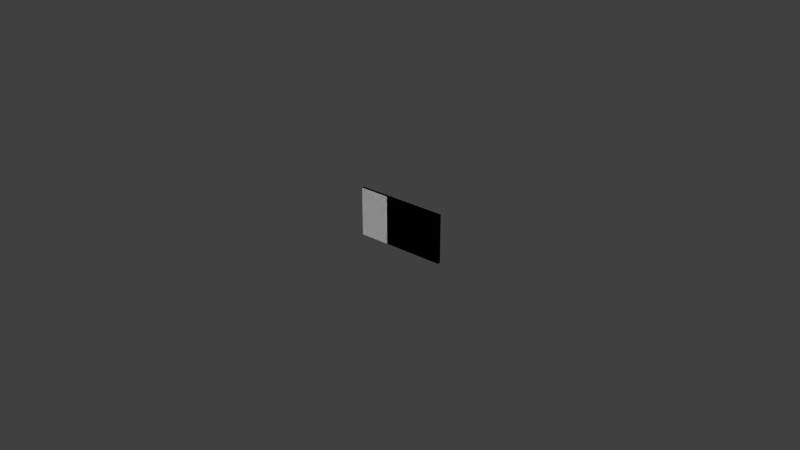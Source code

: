 # Source: idplate_tank_v11.blend  (saved by Blender 2.69.0; exported with 4.5.12 LTS)
import bpy
from mathutils import Matrix  # noqa: F401  (used for matrix-valued properties, if any)

bpy.ops.wm.read_factory_settings(use_empty=True)
scene = bpy.context.scene
scene.name = 'Scene'

# ---- collections
col_collection_1 = bpy.data.collections.new('Collection 1'); scene.collection.children.link(col_collection_1)
col_collection_2 = bpy.data.collections.new('Collection 2'); scene.collection.children.link(col_collection_2)
col_collection_3 = bpy.data.collections.new('Collection 3'); scene.collection.children.link(col_collection_3)
col_collection_4 = bpy.data.collections.new('Collection 4'); scene.collection.children.link(col_collection_4)
col_collection_5 = bpy.data.collections.new('Collection 5'); scene.collection.children.link(col_collection_5)
col_collection_6 = bpy.data.collections.new('Collection 6'); scene.collection.children.link(col_collection_6)
col_collection_7 = bpy.data.collections.new('Collection 7'); scene.collection.children.link(col_collection_7)
col_collection_8 = bpy.data.collections.new('Collection 8'); scene.collection.children.link(col_collection_8)
col_collection_9 = bpy.data.collections.new('Collection 9'); scene.collection.children.link(col_collection_9)
col_collection_11 = bpy.data.collections.new('Collection 11'); scene.collection.children.link(col_collection_11)
col_collection_20 = bpy.data.collections.new('Collection 20'); scene.collection.children.link(col_collection_20)

# ---- materials (node trees are filled in below, after node groups)
mat_id_plate_mat = bpy.data.materials.new('id_plate.mat')
mat_id_plate_mat.alpha_threshold = 0.0
mat_id_plate_mat.use_transparent_shadow = False
mat_id_plate_mat.diffuse_color = (0.01444, 0.01229, 0.01033, 1.0)
mat_id_plate_mat.roughness = 0.5
mat_id_plate_mat.line_color = (0.0, 0.0, 0.0, 1.0)
mat_id_plate_letters_mat = bpy.data.materials.new('id_plate.letters.mat')
mat_id_plate_letters_mat.alpha_threshold = 0.0
mat_id_plate_letters_mat.use_transparent_shadow = False
mat_id_plate_letters_mat.roughness = 0.5
mat_id_plate_letters_mat.line_color = (0.0, 0.0, 0.0, 1.0)

# ---- material node trees

# ---- world
world_world = bpy.data.worlds.new('World'); scene.world = world_world
world_world.color = (0.05088, 0.05088, 0.05088)
world_world.use_sun_shadow = False
world_world.sun_shadow_jitter_overblur = 0.0
world_world.cycles.sampling_method = 'MANUAL'
world_world.cycles.sample_map_resolution = 256

# ---- meshes
me_id_plate_001 = bpy.data.meshes.new('id_plate.001')
me_id_plate_001.from_pydata([(-0.25, -0.003639, 0.135), (0.25, -0.00364, 0.135), (-0.25, -0.003639, -0.135), (0.25, -0.00364, -0.135), (-0.08333, -0.00364, -0.135), (0.08333, -0.00364, -0.135), (0.08333, -0.00364, 0.135), (-0.08333, -0.00364, 0.135), (0.25, 0.01136, -0.135), (0.25, -0.00358, -0.135), (-0.25, -0.00358, -0.135), (-0.25, 0.01136, -0.135), (0.25, 0.01136, 0.135), (0.25, -0.00358, 0.135), (-0.25, -0.00358, 0.135), (-0.25, 0.01136, 0.135)], [], [(7, 0, 2, 4), (1, 6, 5, 3), (6, 7, 4, 5), (12, 13, 9, 8), (13, 14, 10, 9), (14, 15, 11, 10), (15, 12, 8, 11), (8, 9, 10, 11), (15, 14, 13, 12)])
me_id_plate_001.polygons.foreach_set('material_index', [1, 1, 1, 0, 0, 0, 0, 0, 0])
_uv = me_id_plate_001.uv_layers.new(name='UVMap')
_uv.uv.foreach_set('vector', [1.0, 1.0, 0.0, 1.0, 0.0, 0.0, 1.0, 0.0, 0.9999, 0.9999, 9.998e-05, 0.9999, 0.0001003, 9.998e-05, 0.9999, 0.0001001, 0.9999, 0.9999, 9.998e-05, 0.9999, 0.0001001, 9.998e-05, 0.9999, 9.998e-05, 0.0, 0.0, 0.0, 0.0, 0.0, 0.0, 0.0, 0.0, 0.0, 0.0, 0.0, 0.0, 0.0, 0.0, 0.0, 0.0, 0.0, 0.0, 0.0, 0.0, 0.0, 0.0, 0.0, 0.0, 0.0, 0.0, 0.0, 0.0, 0.0, 0.0, 0.0, 0.0, 0.0, 0.0, 0.0, 0.0, 0.0, 0.0, 0.0, 0.0, 0.0, 0.0, 0.0, 0.0, 0.0, 0.0, 0.0, 0.0])
me_id_plate_001.materials.append(mat_id_plate_mat)
me_id_plate_001.materials.append(mat_id_plate_letters_mat)
me_id_plate_001.use_remesh_preserve_volume = False
me_id_plate_001.use_remesh_preserve_attributes = False
me_id_plate_001.use_mirror_vertex_groups = False
me_id_plate_001.update()
me_id_plate_010 = bpy.data.meshes.new('id_plate.010')
me_id_plate_010.from_pydata([(-0.25, -0.003639, 0.135), (0.25, -0.00364, 0.135), (-0.25, -0.003639, -0.135), (0.25, -0.00364, -0.135), (-0.08333, -0.00364, -0.135), (0.08333, -0.00364, -0.135), (0.08333, -0.00364, 0.135), (-0.08333, -0.00364, 0.135), (0.25, 0.01136, -0.135), (0.25, -0.00358, -0.135), (-0.25, -0.00358, -0.135), (-0.25, 0.01136, -0.135), (0.25, 0.01136, 0.135), (0.25, -0.00358, 0.135), (-0.25, -0.00358, 0.135), (-0.25, 0.01136, 0.135)], [], [(7, 0, 2, 4), (1, 6, 5, 3), (6, 7, 4, 5), (12, 13, 9, 8), (13, 14, 10, 9), (14, 15, 11, 10), (15, 12, 8, 11), (8, 9, 10, 11), (15, 14, 13, 12)])
me_id_plate_010.polygons.foreach_set('material_index', [1, 1, 1, 0, 0, 0, 0, 0, 0])
_uv = me_id_plate_010.uv_layers.new(name='UVMap')
_uv.uv.foreach_set('vector', [1.0, 1.0, 0.0, 1.0, 0.0, 0.0, 1.0, 0.0, 0.9999, 0.9999, 9.998e-05, 0.9999, 0.0001003, 9.998e-05, 0.9999, 0.0001001, 0.9999, 0.9999, 9.998e-05, 0.9999, 0.0001001, 9.998e-05, 0.9999, 9.998e-05, 0.0, 0.0, 0.0, 0.0, 0.0, 0.0, 0.0, 0.0, 0.0, 0.0, 0.0, 0.0, 0.0, 0.0, 0.0, 0.0, 0.0, 0.0, 0.0, 0.0, 0.0, 0.0, 0.0, 0.0, 0.0, 0.0, 0.0, 0.0, 0.0, 0.0, 0.0, 0.0, 0.0, 0.0, 0.0, 0.0, 0.0, 0.0, 0.0, 0.0, 0.0, 0.0, 0.0, 0.0, 0.0, 0.0, 0.0, 0.0])
me_id_plate_010.materials.append(mat_id_plate_mat)
me_id_plate_010.materials.append(mat_id_plate_letters_mat)
me_id_plate_010.use_remesh_preserve_volume = False
me_id_plate_010.use_remesh_preserve_attributes = False
me_id_plate_010.use_mirror_vertex_groups = False
me_id_plate_010.update()
me_id_plate_011 = bpy.data.meshes.new('id_plate.011')
me_id_plate_011.from_pydata([(-0.25, -0.003639, 0.135), (0.25, -0.00364, 0.135), (-0.25, -0.003639, -0.135), (0.25, -0.00364, -0.135), (-0.08333, -0.00364, -0.135), (0.08333, -0.00364, -0.135), (0.08333, -0.00364, 0.135), (-0.08333, -0.00364, 0.135), (0.25, 0.01136, -0.135), (0.25, -0.00358, -0.135), (-0.25, -0.00358, -0.135), (-0.25, 0.01136, -0.135), (0.25, 0.01136, 0.135), (0.25, -0.00358, 0.135), (-0.25, -0.00358, 0.135), (-0.25, 0.01136, 0.135)], [], [(7, 0, 2, 4), (1, 6, 5, 3), (6, 7, 4, 5), (12, 13, 9, 8), (13, 14, 10, 9), (14, 15, 11, 10), (15, 12, 8, 11), (8, 9, 10, 11), (15, 14, 13, 12)])
me_id_plate_011.polygons.foreach_set('material_index', [1, 1, 1, 0, 0, 0, 0, 0, 0])
_uv = me_id_plate_011.uv_layers.new(name='UVMap')
_uv.uv.foreach_set('vector', [1.0, 1.0, 0.0, 1.0, 0.0, 0.0, 1.0, 0.0, 0.9999, 0.9999, 9.998e-05, 0.9999, 0.0001003, 9.998e-05, 0.9999, 0.0001001, 0.9999, 0.9999, 9.998e-05, 0.9999, 0.0001001, 9.998e-05, 0.9999, 9.998e-05, 0.0, 0.0, 0.0, 0.0, 0.0, 0.0, 0.0, 0.0, 0.0, 0.0, 0.0, 0.0, 0.0, 0.0, 0.0, 0.0, 0.0, 0.0, 0.0, 0.0, 0.0, 0.0, 0.0, 0.0, 0.0, 0.0, 0.0, 0.0, 0.0, 0.0, 0.0, 0.0, 0.0, 0.0, 0.0, 0.0, 0.0, 0.0, 0.0, 0.0, 0.0, 0.0, 0.0, 0.0, 0.0, 0.0, 0.0, 0.0])
me_id_plate_011.materials.append(mat_id_plate_mat)
me_id_plate_011.materials.append(mat_id_plate_letters_mat)
me_id_plate_011.use_remesh_preserve_volume = False
me_id_plate_011.use_remesh_preserve_attributes = False
me_id_plate_011.use_mirror_vertex_groups = False
me_id_plate_011.update()
me_id_plate_012 = bpy.data.meshes.new('id_plate.012')
me_id_plate_012.from_pydata([(-0.25, -0.003639, 0.135), (0.25, -0.00364, 0.135), (-0.25, -0.003639, -0.135), (0.25, -0.00364, -0.135), (-0.08333, -0.00364, -0.135), (0.08333, -0.00364, -0.135), (0.08333, -0.00364, 0.135), (-0.08333, -0.00364, 0.135), (0.25, 0.01136, -0.135), (0.25, -0.00358, -0.135), (-0.25, -0.00358, -0.135), (-0.25, 0.01136, -0.135), (0.25, 0.01136, 0.135), (0.25, -0.00358, 0.135), (-0.25, -0.00358, 0.135), (-0.25, 0.01136, 0.135)], [], [(7, 0, 2, 4), (1, 6, 5, 3), (6, 7, 4, 5), (12, 13, 9, 8), (13, 14, 10, 9), (14, 15, 11, 10), (15, 12, 8, 11), (8, 9, 10, 11), (15, 14, 13, 12)])
me_id_plate_012.polygons.foreach_set('material_index', [1, 1, 1, 0, 0, 0, 0, 0, 0])
_uv = me_id_plate_012.uv_layers.new(name='UVMap')
_uv.uv.foreach_set('vector', [1.0, 1.0, 0.0, 1.0, 0.0, 0.0, 1.0, 0.0, 0.9999, 0.9999, 9.998e-05, 0.9999, 0.0001003, 9.998e-05, 0.9999, 0.0001001, 0.9999, 0.9999, 9.998e-05, 0.9999, 0.0001001, 9.998e-05, 0.9999, 9.998e-05, 0.0, 0.0, 0.0, 0.0, 0.0, 0.0, 0.0, 0.0, 0.0, 0.0, 0.0, 0.0, 0.0, 0.0, 0.0, 0.0, 0.0, 0.0, 0.0, 0.0, 0.0, 0.0, 0.0, 0.0, 0.0, 0.0, 0.0, 0.0, 0.0, 0.0, 0.0, 0.0, 0.0, 0.0, 0.0, 0.0, 0.0, 0.0, 0.0, 0.0, 0.0, 0.0, 0.0, 0.0, 0.0, 0.0, 0.0, 0.0])
me_id_plate_012.materials.append(mat_id_plate_mat)
me_id_plate_012.materials.append(mat_id_plate_letters_mat)
me_id_plate_012.use_remesh_preserve_volume = False
me_id_plate_012.use_remesh_preserve_attributes = False
me_id_plate_012.use_mirror_vertex_groups = False
me_id_plate_012.update()
me_id_plate_013 = bpy.data.meshes.new('id_plate.013')
me_id_plate_013.from_pydata([(-0.25, -0.003639, 0.135), (0.25, -0.00364, 0.135), (-0.25, -0.003639, -0.135), (0.25, -0.00364, -0.135), (-0.08333, -0.00364, -0.135), (0.08333, -0.00364, -0.135), (0.08333, -0.00364, 0.135), (-0.08333, -0.00364, 0.135), (0.25, 0.01136, -0.135), (0.25, -0.00358, -0.135), (-0.25, -0.00358, -0.135), (-0.25, 0.01136, -0.135), (0.25, 0.01136, 0.135), (0.25, -0.00358, 0.135), (-0.25, -0.00358, 0.135), (-0.25, 0.01136, 0.135)], [], [(7, 0, 2, 4), (1, 6, 5, 3), (6, 7, 4, 5), (12, 13, 9, 8), (13, 14, 10, 9), (14, 15, 11, 10), (15, 12, 8, 11), (8, 9, 10, 11), (15, 14, 13, 12)])
me_id_plate_013.polygons.foreach_set('material_index', [1, 1, 1, 0, 0, 0, 0, 0, 0])
_uv = me_id_plate_013.uv_layers.new(name='UVMap')
_uv.uv.foreach_set('vector', [1.0, 1.0, 0.0, 1.0, 0.0, 0.0, 1.0, 0.0, 0.9999, 0.9999, 9.998e-05, 0.9999, 0.0001003, 9.998e-05, 0.9999, 0.0001001, 0.9999, 0.9999, 9.998e-05, 0.9999, 0.0001001, 9.998e-05, 0.9999, 9.998e-05, 0.0, 0.0, 0.0, 0.0, 0.0, 0.0, 0.0, 0.0, 0.0, 0.0, 0.0, 0.0, 0.0, 0.0, 0.0, 0.0, 0.0, 0.0, 0.0, 0.0, 0.0, 0.0, 0.0, 0.0, 0.0, 0.0, 0.0, 0.0, 0.0, 0.0, 0.0, 0.0, 0.0, 0.0, 0.0, 0.0, 0.0, 0.0, 0.0, 0.0, 0.0, 0.0, 0.0, 0.0, 0.0, 0.0, 0.0, 0.0])
me_id_plate_013.materials.append(mat_id_plate_mat)
me_id_plate_013.materials.append(mat_id_plate_letters_mat)
me_id_plate_013.use_remesh_preserve_volume = False
me_id_plate_013.use_remesh_preserve_attributes = False
me_id_plate_013.use_mirror_vertex_groups = False
me_id_plate_013.update()
me_id_plate_002 = bpy.data.meshes.new('id_plate.002')
me_id_plate_002.from_pydata([(0.25, 0.01136, -0.135), (0.25, -0.00358, -0.135), (-0.25, -0.00358, -0.135), (-0.25, 0.01136, -0.135), (0.25, 0.01136, 0.135), (0.25, -0.00358, 0.135), (-0.25, -0.00358, 0.135), (-0.25, 0.01136, 0.135)], [], [(4, 5, 1, 0), (5, 6, 2, 1), (6, 7, 3, 2), (7, 4, 0, 3), (0, 1, 2, 3), (7, 6, 5, 4)])
_uv = me_id_plate_002.uv_layers.new(name='UVMap')
_uv.uv.foreach_set('vector', [0.0, 0.0, 0.0, 0.0, 0.0, 0.0, 0.0, 0.0, 0.0, 0.0, 0.0, 0.0, 0.0, 0.0, 0.0, 0.0, 0.0, 0.0, 0.0, 0.0, 0.0, 0.0, 0.0, 0.0, 0.0, 0.0, 0.0, 0.0, 0.0, 0.0, 0.0, 0.0, 0.0, 0.0, 0.0, 0.0, 0.0, 0.0, 0.0, 0.0, 0.0, 0.0, 0.0, 0.0, 0.0, 0.0, 0.0, 0.0])
me_id_plate_002.use_remesh_preserve_volume = False
me_id_plate_002.use_remesh_preserve_attributes = False
me_id_plate_002.use_mirror_vertex_groups = False
me_id_plate_002.update()
me_id_plate_005 = bpy.data.meshes.new('id_plate.005')
me_id_plate_005.from_pydata([(-8.941e-08, 0.00389, -0.135)], [], [])
_uv = me_id_plate_005.uv_layers.new(name='UVMap')
_uv.uv.foreach_set('vector', [])
me_id_plate_005.use_remesh_preserve_volume = False
me_id_plate_005.use_remesh_preserve_attributes = False
me_id_plate_005.use_mirror_vertex_groups = False
me_id_plate_005.update()
me_id_plate_003 = bpy.data.meshes.new('id_plate.003')
me_id_plate_003.from_pydata([(0.25, 0.01136, -0.135), (0.25, -0.00358, -0.135), (-0.25, -0.00358, -0.135), (-0.25, 0.01136, -0.135), (0.25, 0.01136, 0.135), (0.25, -0.00358, 0.135), (-0.25, -0.00358, 0.135), (-0.25, 0.01136, 0.135)], [], [(4, 5, 1), (5, 6, 2), (6, 7, 3), (7, 4, 0), (0, 1, 2), (7, 6, 5), (0, 4, 1), (1, 5, 2), (2, 6, 3), (3, 7, 0), (3, 0, 2), (4, 7, 5)])
_k = set([(0, 1), (0, 3), (0, 4), (1, 2), (1, 5), (2, 3), (2, 6), (3, 7), (4, 5), (4, 7), (5, 6), (6, 7)])
me_id_plate_003.attributes.new('sharp_edge', 'BOOLEAN', 'EDGE').data.foreach_set('value', [ (min(e.vertices), max(e.vertices)) in _k for e in me_id_plate_003.edges])
_uv = me_id_plate_003.uv_layers.new(name='UVMap')
_uv.uv.foreach_set('vector', [0.0, 0.0, 0.0, 0.0, 0.0, 0.0, 0.0, 0.0, 0.0, 0.0, 0.0, 0.0, 0.0, 0.0, 0.0, 0.0, 0.0, 0.0, 0.0, 0.0, 0.0, 0.0, 0.0, 0.0, 0.0, 0.0, 0.0, 0.0, 0.0, 0.0, 0.0, 0.0, 0.0, 0.0, 0.0, 0.0, 0.0, 0.0, 0.0, 0.0, 0.0, 0.0, 0.0, 0.0, 0.0, 0.0, 0.0, 0.0, 0.0, 0.0, 0.0, 0.0, 0.0, 0.0, 0.0, 0.0, 0.0, 0.0, 0.0, 0.0, 0.0, 0.0, 0.0, 0.0, 0.0, 0.0, 0.0, 0.0, 0.0, 0.0, 0.0, 0.0])
me_id_plate_003.use_remesh_preserve_volume = False
me_id_plate_003.use_remesh_preserve_attributes = False
me_id_plate_003.use_mirror_vertex_groups = False
me_id_plate_003.update()
me_id_plate_006 = bpy.data.meshes.new('id_plate.006')
me_id_plate_006.from_pydata([(0.25, 0.01136, -0.135), (0.25, -0.00358, -0.135), (-0.25, -0.00358, -0.135), (-0.25, 0.01136, -0.135), (0.25, 0.01136, 0.135), (0.25, -0.00358, 0.135), (-0.25, -0.00358, 0.135), (-0.25, 0.01136, 0.135)], [], [(4, 5, 1), (5, 6, 2), (6, 7, 3), (7, 4, 0), (0, 1, 2), (7, 6, 5), (0, 4, 1), (1, 5, 2), (2, 6, 3), (3, 7, 0), (3, 0, 2), (4, 7, 5)])
_k = set([(0, 1), (0, 3), (0, 4), (1, 2), (1, 5), (2, 3), (2, 6), (3, 7), (4, 5), (4, 7), (5, 6), (6, 7)])
me_id_plate_006.attributes.new('sharp_edge', 'BOOLEAN', 'EDGE').data.foreach_set('value', [ (min(e.vertices), max(e.vertices)) in _k for e in me_id_plate_006.edges])
_uv = me_id_plate_006.uv_layers.new(name='UVMap')
_uv.uv.foreach_set('vector', [0.0, 0.0, 0.0, 0.0, 0.0, 0.0, 0.0, 0.0, 0.0, 0.0, 0.0, 0.0, 0.0, 0.0, 0.0, 0.0, 0.0, 0.0, 0.0, 0.0, 0.0, 0.0, 0.0, 0.0, 0.0, 0.0, 0.0, 0.0, 0.0, 0.0, 0.0, 0.0, 0.0, 0.0, 0.0, 0.0, 0.0, 0.0, 0.0, 0.0, 0.0, 0.0, 0.0, 0.0, 0.0, 0.0, 0.0, 0.0, 0.0, 0.0, 0.0, 0.0, 0.0, 0.0, 0.0, 0.0, 0.0, 0.0, 0.0, 0.0, 0.0, 0.0, 0.0, 0.0, 0.0, 0.0, 0.0, 0.0, 0.0, 0.0, 0.0, 0.0])
me_id_plate_006.use_remesh_preserve_volume = False
me_id_plate_006.use_remesh_preserve_attributes = False
me_id_plate_006.use_mirror_vertex_groups = False
me_id_plate_006.update()
me_id_plate_004 = bpy.data.meshes.new('id_plate.004')
me_id_plate_004.from_pydata([(0.25, 0.01136, -0.135), (0.25, -0.00358, -0.135), (-0.25, -0.00358, -0.135), (-0.25, 0.01136, -0.135), (0.25, 0.01136, 0.135), (0.25, -0.00358, 0.135), (-0.25, -0.00358, 0.135), (-0.25, 0.01136, 0.135)], [], [(4, 5, 1, 0), (5, 6, 2, 1), (6, 7, 3, 2), (7, 4, 0, 3), (0, 1, 2, 3), (7, 6, 5, 4)])
_uv = me_id_plate_004.uv_layers.new(name='UVMap')
_uv.uv.foreach_set('vector', [0.0, 0.0, 0.0, 0.0, 0.0, 0.0, 0.0, 0.0, 0.0, 0.0, 0.0, 0.0, 0.0, 0.0, 0.0, 0.0, 0.0, 0.0, 0.0, 0.0, 0.0, 0.0, 0.0, 0.0, 0.0, 0.0, 0.0, 0.0, 0.0, 0.0, 0.0, 0.0, 0.0, 0.0, 0.0, 0.0, 0.0, 0.0, 0.0, 0.0, 0.0, 0.0, 0.0, 0.0, 0.0, 0.0, 0.0, 0.0])
me_id_plate_004.use_remesh_preserve_volume = False
me_id_plate_004.use_remesh_preserve_attributes = False
me_id_plate_004.use_mirror_vertex_groups = False
me_id_plate_004.update()
me_id_plate_letters = bpy.data.meshes.new('id_plate.letters')
me_id_plate_letters.from_pydata([(-0.3825, 0.01, -0.1275), (0.3825, 0.01, -0.1275), (-0.3825, 0.01, 0.1275), (0.3825, 0.01, 0.1275), (-0.1275, 0.01, 0.1275), (0.1275, 0.01, 0.1275), (0.1275, 0.01, -0.1275), (-0.1275, 0.01, -0.1275)], [], [(5, 3, 1, 6), (2, 4, 7, 0), (4, 5, 6, 7)])
_uv = me_id_plate_letters.uv_layers.new(name='UVMap')
_uv.uv.foreach_set('vector', [0.9999, 0.9999, 9.998e-05, 0.9999, 9.998e-05, 9.998e-05, 0.9999, 9.998e-05, 0.9999, 0.9999, 9.998e-05, 0.9999, 9.998e-05, 9.998e-05, 0.9999, 9.998e-05, 0.9999, 0.9999, 9.998e-05, 0.9999, 9.998e-05, 9.998e-05, 0.9999, 9.998e-05])
me_id_plate_letters.materials.append(mat_id_plate_letters_mat)
me_id_plate_letters.use_remesh_preserve_volume = False
me_id_plate_letters.use_remesh_preserve_attributes = False
me_id_plate_letters.use_mirror_vertex_groups = False
me_id_plate_letters.update()
me_id_plate = bpy.data.meshes.new('id_plate')
me_id_plate.from_pydata([(-1.0, -1.0, -1.0), (-1.0, 1.0, -1.0), (1.0, 1.0, -1.0), (1.0, -1.0, -1.0), (-1.0, -1.0, 1.0), (-1.0, 1.0, 1.0), (1.0, 1.0, 1.0), (1.0, -1.0, 1.0)], [], [(4, 5, 1, 0), (5, 6, 2, 1), (6, 7, 3, 2), (7, 4, 0, 3), (0, 1, 2, 3), (7, 6, 5, 4)])
me_id_plate.materials.append(mat_id_plate_mat)
me_id_plate.use_remesh_preserve_volume = False
me_id_plate.use_remesh_preserve_attributes = False
me_id_plate.use_mirror_vertex_groups = False
me_id_plate.update()

# ---- objects
ob_1 = bpy.data.objects.new('1', me_id_plate_001)
ob_2 = bpy.data.objects.new('2', me_id_plate_010)
ob_3 = bpy.data.objects.new('3', me_id_plate_011)
ob_4 = bpy.data.objects.new('4', me_id_plate_012)
ob_5 = bpy.data.objects.new('5', me_id_plate_013)
ob_geometry = bpy.data.objects.new('Geometry', me_id_plate_002)
ob_land_contact = bpy.data.objects.new('Land Contact', me_id_plate_005)
ob_shadow_volume = bpy.data.objects.new('Shadow Volume', me_id_plate_003)
ob_stencil_shadow = bpy.data.objects.new('Stencil Shadow', me_id_plate_006)
ob_view_geometry = bpy.data.objects.new('View Geometry', me_id_plate_004)
ob_id_plate_letters_original = bpy.data.objects.new('id_plate.letters.original', me_id_plate_letters)
ob_id_plate_original = bpy.data.objects.new('id_plate.original', me_id_plate)

# ---- transforms, parenting, visibility, modifiers, constraints
ob_1.location = (0.0, 0.0, 0.0)
ob_1.lineart.crease_threshold = 0.0
_vg = ob_1.vertex_groups.new(name='v_id_plate')
_vg = ob_1.vertex_groups.new(name='v_id0')
_vg = ob_1.vertex_groups.new(name='v_id1')
_vg = ob_1.vertex_groups.new(name='v_id2')
ob_2.location = (0.0, 0.0, 0.0)
ob_2.lineart.crease_threshold = 0.0
_vg = ob_2.vertex_groups.new(name='v_id_plate')
_vg = ob_2.vertex_groups.new(name='v_id0')
_vg = ob_2.vertex_groups.new(name='v_id1')
_vg = ob_2.vertex_groups.new(name='v_id2')
ob_3.location = (0.0, 0.0, 0.0)
ob_3.lineart.crease_threshold = 0.0
_vg = ob_3.vertex_groups.new(name='v_id_plate')
_vg = ob_3.vertex_groups.new(name='v_id0')
_vg = ob_3.vertex_groups.new(name='v_id1')
_vg = ob_3.vertex_groups.new(name='v_id2')
ob_4.location = (0.0, 0.0, 0.0)
ob_4.lineart.crease_threshold = 0.0
_vg = ob_4.vertex_groups.new(name='v_id_plate')
_vg = ob_4.vertex_groups.new(name='v_id0')
_vg = ob_4.vertex_groups.new(name='v_id1')
_vg = ob_4.vertex_groups.new(name='v_id2')
ob_5.location = (0.0, 0.0, 0.0)
ob_5.lineart.crease_threshold = 0.0
_vg = ob_5.vertex_groups.new(name='v_id_plate')
_vg = ob_5.vertex_groups.new(name='v_id0')
_vg = ob_5.vertex_groups.new(name='v_id1')
_vg = ob_5.vertex_groups.new(name='v_id2')
ob_geometry.location = (0.0, 0.0, 0.0)
ob_geometry.lineart.crease_threshold = 0.0
_vg = ob_geometry.vertex_groups.new(name='Component01')
ob_land_contact.location = (0.0, 0.0, 0.0)
ob_land_contact.lineart.crease_threshold = 0.0
_vg = ob_land_contact.vertex_groups.new(name='Component01')
ob_shadow_volume.location = (0.0, 0.0, 0.0)
ob_shadow_volume.lineart.crease_threshold = 0.0
_vg = ob_shadow_volume.vertex_groups.new(name='v_id_plate')
ob_stencil_shadow.location = (0.0, 0.0, 0.0)
ob_stencil_shadow.lineart.crease_threshold = 0.0
_vg = ob_stencil_shadow.vertex_groups.new(name='v_id_plate')
ob_view_geometry.location = (0.0, 0.0, 0.0)
ob_view_geometry.lineart.crease_threshold = 0.0
_vg = ob_view_geometry.vertex_groups.new(name='Component01')
ob_id_plate_letters_original.location = (0.9369, 3.803, 0.5786)
ob_id_plate_letters_original.hide_viewport = True
ob_id_plate_letters_original.lineart.crease_threshold = 0.0
_vg = ob_id_plate_letters_original.vertex_groups.new(name='v_id0')
_vg = ob_id_plate_letters_original.vertex_groups.new(name='v_id1')
_vg = ob_id_plate_letters_original.vertex_groups.new(name='v_id2')
ob_id_plate_original.location = (0.9369, 3.803, 0.5786)
ob_id_plate_original.scale = (0.4, 0.01, 0.15)
ob_id_plate_original.hide_viewport = True
ob_id_plate_original.lineart.crease_threshold = 0.0
_vg = ob_id_plate_original.vertex_groups.new(name='id_plate.base')

# ---- collection membership
col_collection_1.objects.link(ob_1)
col_collection_2.objects.link(ob_2)
col_collection_3.objects.link(ob_3)
col_collection_4.objects.link(ob_4)
col_collection_5.objects.link(ob_5)
col_collection_6.objects.link(ob_geometry)
col_collection_7.objects.link(ob_land_contact)
col_collection_8.objects.link(ob_shadow_volume)
col_collection_9.objects.link(ob_stencil_shadow)
col_collection_11.objects.link(ob_view_geometry)
col_collection_20.objects.link(ob_id_plate_letters_original)
col_collection_20.objects.link(ob_id_plate_original)

# ---- scene / render settings (as saved in the file)
scene.frame_start = 1; scene.frame_end = 250; scene.frame_set(0)
scene.render.engine = 'BLENDER_EEVEE_NEXT'
scene.render.image_settings.compression = 90
scene.render.resolution_percentage = 50
scene.render.dither_intensity = 0.0
scene.cycles.use_denoising = False
scene.cycles.samples = 10
scene.cycles.sampling_pattern = 'TABULATED_SOBOL'
scene.cycles.light_sampling_threshold = 0.0
scene.cycles.use_adaptive_sampling = False
scene.cycles.use_light_tree = False
scene.cycles.blur_glossy = 0.0
scene.cycles.volume_bounces = 1
scene.cycles.pixel_filter_type = 'GAUSSIAN'
scene.cycles.sample_clamp_indirect = 0.0
scene.view_settings.view_transform = 'Standard'
bpy.context.view_layer.update()

# ---- added for rendering (the .blend has no active camera and no usable light): camera, sun
cam_auto = bpy.data.cameras.new('AutoCamera')
cam_auto.lens = 50.0
cam_auto.sensor_width = 36.0
cam_auto.clip_end = 1000.0
ob_auto_camera = bpy.data.objects.new('AutoCamera', cam_auto)
scene.collection.objects.link(ob_auto_camera)
ob_auto_camera.location = (3.20507, -3.84609, 2.56406)
ob_auto_camera.rotation_euler = (1.09748, -7.21219e-08, 0.694738)
scene.camera = ob_auto_camera
light_auto_sun = bpy.data.lights.new('AutoSun', 'SUN')
light_auto_sun.energy = 3.0
light_auto_sun.angle = 0.0523599
ob_auto_sun = bpy.data.objects.new('AutoSun', light_auto_sun)
scene.collection.objects.link(ob_auto_sun)
ob_auto_sun.rotation_euler = (0.872665, 0.174533, 0.523599)
bpy.context.view_layer.update()
